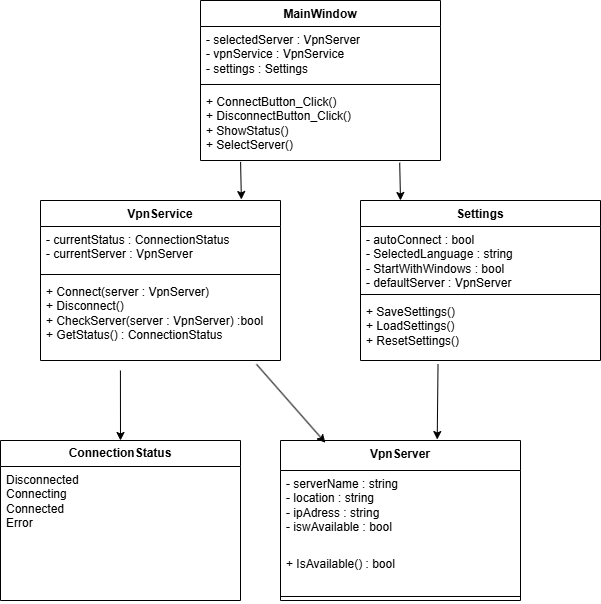

The diagram above was exported from draw.io. Its source (the exported page's mxGraphModel, read from the mxfile embedded in the PNG):
<mxGraphModel dx="1016" dy="645" grid="1" gridSize="10" guides="1" tooltips="1" connect="1" arrows="1" fold="1" page="1" pageScale="1" pageWidth="827" pageHeight="1169" math="0" shadow="0">
  <root>
    <mxCell id="0" />
    <mxCell id="1" parent="0" />
    <mxCell id="LkBoXoCyWLD398yyfz19-1" parent="1" style="swimlane;fontStyle=1;align=center;verticalAlign=top;childLayout=stackLayout;horizontal=1;startSize=26;horizontalStack=0;resizeParent=1;resizeParentMax=0;resizeLast=0;collapsible=1;marginBottom=0;whiteSpace=wrap;html=1;" value="MainWindow" vertex="1">
      <mxGeometry height="160" width="240" x="280" y="80" as="geometry" />
    </mxCell>
    <mxCell id="LkBoXoCyWLD398yyfz19-2" parent="LkBoXoCyWLD398yyfz19-1" style="text;strokeColor=none;fillColor=none;align=left;verticalAlign=top;spacingLeft=4;spacingRight=4;overflow=hidden;rotatable=0;points=[[0,0.5],[1,0.5]];portConstraint=eastwest;whiteSpace=wrap;html=1;" value="- selectedServer : VpnServer&lt;div&gt;- vpnService : VpnService&lt;/div&gt;&lt;div&gt;- settings : Settings&lt;/div&gt;&lt;div&gt;&lt;br&gt;&lt;/div&gt;" vertex="1">
      <mxGeometry height="54" width="240" y="26" as="geometry" />
    </mxCell>
    <mxCell id="LkBoXoCyWLD398yyfz19-3" parent="LkBoXoCyWLD398yyfz19-1" style="line;strokeWidth=1;fillColor=none;align=left;verticalAlign=middle;spacingTop=-1;spacingLeft=3;spacingRight=3;rotatable=0;labelPosition=right;points=[];portConstraint=eastwest;strokeColor=inherit;" value="" vertex="1">
      <mxGeometry height="8" width="240" y="80" as="geometry" />
    </mxCell>
    <mxCell id="LkBoXoCyWLD398yyfz19-4" parent="LkBoXoCyWLD398yyfz19-1" style="text;strokeColor=none;fillColor=none;align=left;verticalAlign=top;spacingLeft=4;spacingRight=4;overflow=hidden;rotatable=0;points=[[0,0.5],[1,0.5]];portConstraint=eastwest;whiteSpace=wrap;html=1;" value="+ ConnectButton_Click()&lt;div&gt;+ DisconnectButton_Click()&lt;/div&gt;&lt;div&gt;+ ShowStatus()&lt;/div&gt;&lt;div&gt;+ SelectServer()&lt;/div&gt;" vertex="1">
      <mxGeometry height="72" width="240" y="88" as="geometry" />
    </mxCell>
    <mxCell id="LkBoXoCyWLD398yyfz19-5" parent="1" style="swimlane;fontStyle=1;align=center;verticalAlign=top;childLayout=stackLayout;horizontal=1;startSize=26;horizontalStack=0;resizeParent=1;resizeParentMax=0;resizeLast=0;collapsible=1;marginBottom=0;whiteSpace=wrap;html=1;" value="VpnService" vertex="1">
      <mxGeometry height="160" width="240" x="120" y="280" as="geometry" />
    </mxCell>
    <mxCell id="LkBoXoCyWLD398yyfz19-6" parent="LkBoXoCyWLD398yyfz19-5" style="text;strokeColor=none;fillColor=none;align=left;verticalAlign=top;spacingLeft=4;spacingRight=4;overflow=hidden;rotatable=0;points=[[0,0.5],[1,0.5]];portConstraint=eastwest;whiteSpace=wrap;html=1;" value="- currentStatus : ConnectionStatus&lt;div&gt;- currentServer : VpnServer&lt;/div&gt;" vertex="1">
      <mxGeometry height="44" width="240" y="26" as="geometry" />
    </mxCell>
    <mxCell id="LkBoXoCyWLD398yyfz19-7" parent="LkBoXoCyWLD398yyfz19-5" style="line;strokeWidth=1;fillColor=none;align=left;verticalAlign=middle;spacingTop=-1;spacingLeft=3;spacingRight=3;rotatable=0;labelPosition=right;points=[];portConstraint=eastwest;strokeColor=inherit;" value="" vertex="1">
      <mxGeometry height="8" width="240" y="70" as="geometry" />
    </mxCell>
    <mxCell id="LkBoXoCyWLD398yyfz19-8" parent="LkBoXoCyWLD398yyfz19-5" style="text;strokeColor=none;fillColor=none;align=left;verticalAlign=top;spacingLeft=4;spacingRight=4;overflow=hidden;rotatable=0;points=[[0,0.5],[1,0.5]];portConstraint=eastwest;whiteSpace=wrap;html=1;" value="+ Connect(server : VpnServer)&lt;div&gt;+ Disconnect()&lt;/div&gt;&lt;div&gt;+ CheckServer(server : VpnServer) :bool&lt;/div&gt;&lt;div&gt;+ GetStatus() : ConnectionStatus&lt;/div&gt;" vertex="1">
      <mxGeometry height="82" width="240" y="78" as="geometry" />
    </mxCell>
    <mxCell id="LkBoXoCyWLD398yyfz19-9" parent="1" style="swimlane;fontStyle=1;align=center;verticalAlign=top;childLayout=stackLayout;horizontal=1;startSize=30;horizontalStack=0;resizeParent=1;resizeParentMax=0;resizeLast=0;collapsible=1;marginBottom=0;whiteSpace=wrap;html=1;" value="VpnServer" vertex="1">
      <mxGeometry height="160" width="240" x="360" y="520" as="geometry" />
    </mxCell>
    <mxCell id="LkBoXoCyWLD398yyfz19-10" parent="LkBoXoCyWLD398yyfz19-9" style="text;strokeColor=none;fillColor=none;align=left;verticalAlign=top;spacingLeft=4;spacingRight=4;overflow=hidden;rotatable=0;points=[[0,0.5],[1,0.5]];portConstraint=eastwest;whiteSpace=wrap;html=1;" value="- serverName : string&lt;div&gt;- location : string&lt;/div&gt;&lt;div&gt;- ipAdress : string&lt;/div&gt;&lt;div&gt;- iswAvailable : bool&lt;/div&gt;" vertex="1">
      <mxGeometry height="80" width="240" y="30" as="geometry" />
    </mxCell>
    <mxCell id="LkBoXoCyWLD398yyfz19-12" parent="LkBoXoCyWLD398yyfz19-9" style="text;strokeColor=none;fillColor=none;align=left;verticalAlign=top;spacingLeft=4;spacingRight=4;overflow=hidden;rotatable=0;points=[[0,0.5],[1,0.5]];portConstraint=eastwest;whiteSpace=wrap;html=1;" value="+ IsAvailable() : bool" vertex="1">
      <mxGeometry height="42" width="240" y="110" as="geometry" />
    </mxCell>
    <mxCell id="LkBoXoCyWLD398yyfz19-11" parent="LkBoXoCyWLD398yyfz19-9" style="line;strokeWidth=1;fillColor=none;align=left;verticalAlign=middle;spacingTop=-1;spacingLeft=3;spacingRight=3;rotatable=0;labelPosition=right;points=[];portConstraint=eastwest;strokeColor=inherit;" value="" vertex="1">
      <mxGeometry height="8" width="240" y="152" as="geometry" />
    </mxCell>
    <mxCell id="LkBoXoCyWLD398yyfz19-17" parent="1" style="swimlane;fontStyle=1;align=center;verticalAlign=top;childLayout=stackLayout;horizontal=1;startSize=26;horizontalStack=0;resizeParent=1;resizeParentMax=0;resizeLast=0;collapsible=1;marginBottom=0;whiteSpace=wrap;html=1;" value="Settings" vertex="1">
      <mxGeometry height="160" width="240" x="440" y="280" as="geometry" />
    </mxCell>
    <mxCell id="LkBoXoCyWLD398yyfz19-18" parent="LkBoXoCyWLD398yyfz19-17" style="text;strokeColor=none;fillColor=none;align=left;verticalAlign=top;spacingLeft=4;spacingRight=4;overflow=hidden;rotatable=0;points=[[0,0.5],[1,0.5]];portConstraint=eastwest;whiteSpace=wrap;html=1;" value="- autoConnect : bool&lt;div&gt;- SelectedLanguage : string&lt;/div&gt;&lt;div&gt;- StartWithWindows : bool&lt;/div&gt;&lt;div&gt;- defaultServer : VpnServer&lt;/div&gt;&lt;div&gt;&lt;br&gt;&lt;/div&gt;" vertex="1">
      <mxGeometry height="64" width="240" y="26" as="geometry" />
    </mxCell>
    <mxCell id="LkBoXoCyWLD398yyfz19-19" parent="LkBoXoCyWLD398yyfz19-17" style="line;strokeWidth=1;fillColor=none;align=left;verticalAlign=middle;spacingTop=-1;spacingLeft=3;spacingRight=3;rotatable=0;labelPosition=right;points=[];portConstraint=eastwest;strokeColor=inherit;" value="" vertex="1">
      <mxGeometry height="8" width="240" y="90" as="geometry" />
    </mxCell>
    <mxCell id="LkBoXoCyWLD398yyfz19-20" parent="LkBoXoCyWLD398yyfz19-17" style="text;strokeColor=none;fillColor=none;align=left;verticalAlign=top;spacingLeft=4;spacingRight=4;overflow=hidden;rotatable=0;points=[[0,0.5],[1,0.5]];portConstraint=eastwest;whiteSpace=wrap;html=1;" value="+ SaveSettings()&lt;div&gt;+ LoadSettings()&lt;/div&gt;&lt;div&gt;+ ResetSettings()&lt;/div&gt;" vertex="1">
      <mxGeometry height="62" width="240" y="98" as="geometry" />
    </mxCell>
    <mxCell id="LkBoXoCyWLD398yyfz19-22" parent="1" style="swimlane;fontStyle=0;childLayout=stackLayout;horizontal=1;startSize=26;fillColor=none;horizontalStack=0;resizeParent=1;resizeParentMax=0;resizeLast=0;collapsible=1;marginBottom=0;whiteSpace=wrap;html=1;" value="&lt;b&gt;ConnectionStatus&lt;/b&gt;" vertex="1">
      <mxGeometry height="160" width="240" x="80" y="520" as="geometry" />
    </mxCell>
    <mxCell id="LkBoXoCyWLD398yyfz19-23" parent="LkBoXoCyWLD398yyfz19-22" style="text;strokeColor=none;fillColor=none;align=left;verticalAlign=top;spacingLeft=4;spacingRight=4;overflow=hidden;rotatable=0;points=[[0,0.5],[1,0.5]];portConstraint=eastwest;whiteSpace=wrap;html=1;" value="Disconnected&lt;div&gt;Connecting&lt;/div&gt;&lt;div&gt;Connected&lt;/div&gt;&lt;div&gt;Error&lt;/div&gt;" vertex="1">
      <mxGeometry height="134" width="240" y="26" as="geometry" />
    </mxCell>
    <mxCell id="LkBoXoCyWLD398yyfz19-27" edge="1" parent="1" source="LkBoXoCyWLD398yyfz19-4" style="endArrow=classic;html=1;rounded=0;exitX=0.167;exitY=1.019;exitDx=0;exitDy=0;exitPerimeter=0;entryX=0.837;entryY=-0.006;entryDx=0;entryDy=0;entryPerimeter=0;" target="LkBoXoCyWLD398yyfz19-5" value="">
      <mxGeometry height="50" relative="1" width="50" as="geometry">
        <mxPoint x="390" y="360" as="sourcePoint" />
        <mxPoint x="440" y="310" as="targetPoint" />
      </mxGeometry>
    </mxCell>
    <mxCell id="LkBoXoCyWLD398yyfz19-28" edge="1" parent="1" source="LkBoXoCyWLD398yyfz19-4" style="endArrow=classic;html=1;rounded=0;exitX=0.83;exitY=1.031;exitDx=0;exitDy=0;exitPerimeter=0;" value="">
      <mxGeometry height="50" relative="1" width="50" as="geometry">
        <mxPoint x="600" y="190" as="sourcePoint" />
        <mxPoint x="480" y="280" as="targetPoint" />
      </mxGeometry>
    </mxCell>
    <mxCell id="LkBoXoCyWLD398yyfz19-29" edge="1" parent="1" source="LkBoXoCyWLD398yyfz19-8" style="endArrow=classic;html=1;rounded=0;exitX=0.333;exitY=1.122;exitDx=0;exitDy=0;exitPerimeter=0;entryX=0.5;entryY=0;entryDx=0;entryDy=0;" target="LkBoXoCyWLD398yyfz19-22" value="">
      <mxGeometry height="50" relative="1" width="50" as="geometry">
        <mxPoint x="700" y="510" as="sourcePoint" />
        <mxPoint x="701" y="548" as="targetPoint" />
      </mxGeometry>
    </mxCell>
    <mxCell id="LkBoXoCyWLD398yyfz19-30" edge="1" parent="1" source="LkBoXoCyWLD398yyfz19-8" style="endArrow=classic;html=1;rounded=0;exitX=0.9;exitY=1.046;exitDx=0;exitDy=0;exitPerimeter=0;entryX=0.187;entryY=0.014;entryDx=0;entryDy=0;entryPerimeter=0;" target="LkBoXoCyWLD398yyfz19-9" value="">
      <mxGeometry height="50" relative="1" width="50" as="geometry">
        <mxPoint x="710" y="540" as="sourcePoint" />
        <mxPoint x="711" y="578" as="targetPoint" />
      </mxGeometry>
    </mxCell>
    <mxCell id="LkBoXoCyWLD398yyfz19-31" edge="1" parent="1" source="LkBoXoCyWLD398yyfz19-20" style="endArrow=classic;html=1;rounded=0;exitX=0.323;exitY=1.061;exitDx=0;exitDy=0;exitPerimeter=0;entryX=0.653;entryY=-0.006;entryDx=0;entryDy=0;entryPerimeter=0;" target="LkBoXoCyWLD398yyfz19-9" value="">
      <mxGeometry height="50" relative="1" width="50" as="geometry">
        <mxPoint x="710" y="520" as="sourcePoint" />
        <mxPoint x="711" y="558" as="targetPoint" />
      </mxGeometry>
    </mxCell>
  </root>
</mxGraphModel>